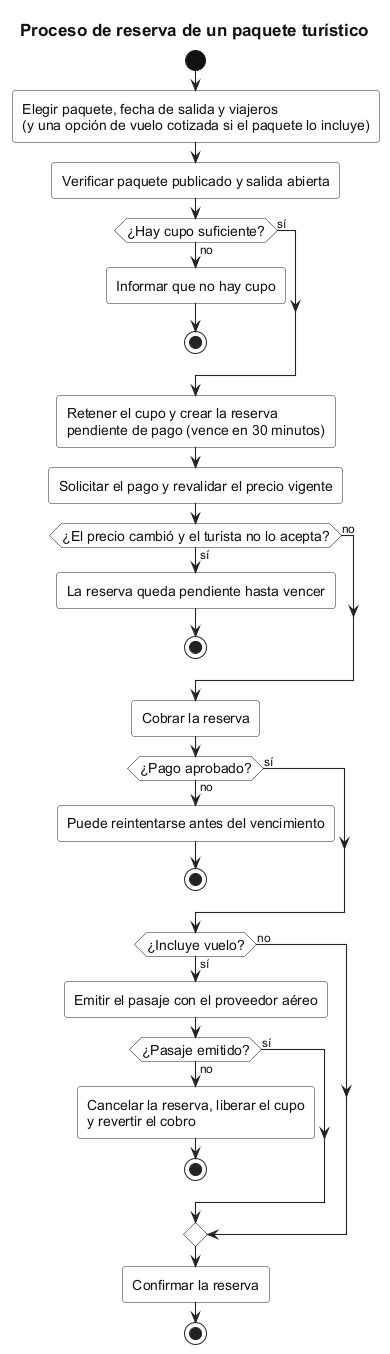

The diagram above was rendered by PlantUML. Its source (embedded in the PNG):
@startuml ad-01-reserva-de-paquete
!include ../_estilo-tesis.iuml

title Proceso de reserva de un paquete turístico

start
:Elegir paquete, fecha de salida y viajeros
(y una opción de vuelo cotizada si el paquete lo incluye);
:Verificar paquete publicado y salida abierta;
if (¿Hay cupo suficiente?) then (no)
  :Informar que no hay cupo;
  stop
else (sí)
endif
:Retener el cupo y crear la reserva
pendiente de pago (vence en 30 minutos);
:Solicitar el pago y revalidar el precio vigente;
if (¿El precio cambió y el turista no lo acepta?) then (sí)
  :La reserva queda pendiente hasta vencer;
  stop
else (no)
endif
:Cobrar la reserva;
if (¿Pago aprobado?) then (no)
  :Puede reintentarse antes del vencimiento;
  stop
else (sí)
endif
if (¿Incluye vuelo?) then (sí)
  :Emitir el pasaje con el proveedor aéreo;
  if (¿Pasaje emitido?) then (no)
    :Cancelar la reserva, liberar el cupo
    y revertir el cobro;
    stop
  else (sí)
  endif
else (no)
endif
:Confirmar la reserva;
stop
@enduml